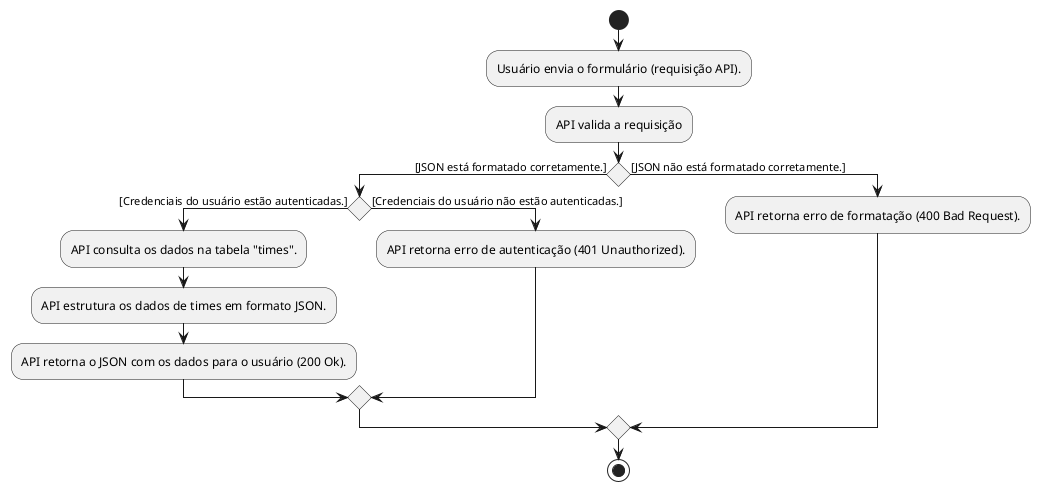

The diagram above was rendered by PlantUML. Its source (embedded in the PNG):
@startuml
start
:Usuário envia o formulário (requisição API).;
:API valida a requisição;
if () then ([JSON está formatado corretamente.])
    if () then ([Credenciais do usuário estão autenticadas.])
        :API consulta os dados na tabela "times".;
        :API estrutura os dados de times em formato JSON.;
        :API retorna o JSON com os dados para o usuário (200 Ok).;    
    else ([Credenciais do usuário não estão autenticadas.])
        :API retorna erro de autenticação (401 Unauthorized).;
    endif
else ([JSON não está formatado corretamente.])
    :API retorna erro de formatação (400 Bad Request).;
endif
stop
@enduml